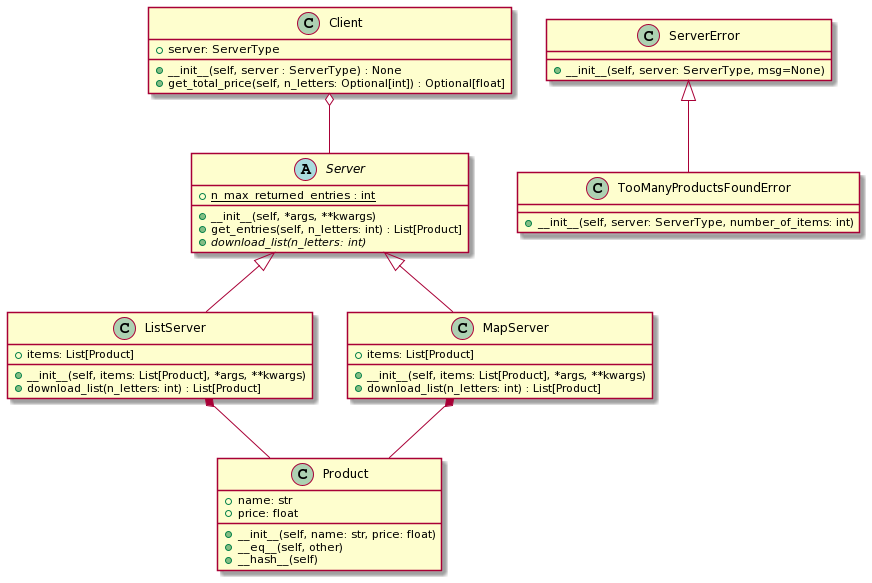

The diagram above was rendered by PlantUML. Its source (embedded in the PNG):
@startuml
class Product {
+ name: str
+ price: float
+__init__(self, name: str, price: float)
+__eq__(self, other)
+__hash__(self)
}

class ServerError {
+__init__(self, server: ServerType, msg=None)
}

class TooManyProductsFoundError {
+__init__(self, server: ServerType, number_of_items: int)
}

abstract class Server {
+ {static} n_max_returned_entries : int
+__init__(self, *args, **kwargs)
+ get_entries(self, n_letters: int) : List[Product]
+ {abstract} download_list(n_letters: int)
}

class ListServer {
+ items: List[Product]
+__init__(self, items: List[Product], *args, **kwargs)
+ download_list(n_letters: int) : List[Product]
}

class MapServer {
+ items: List[Product]
+__init__(self, items: List[Product], *args, **kwargs)
+ download_list(n_letters: int) : List[Product]

}

class Client {
+__init__(self, server : ServerType) : None
+get_total_price(self, n_letters: Optional[int]) : Optional[float]
+ server: ServerType
}

ServerError <|-- TooManyProductsFoundError

ListServer *-- Product
MapServer *-- Product

Client o-- Server

Server <|-- MapServer
Server <|-- ListServer
@enduml